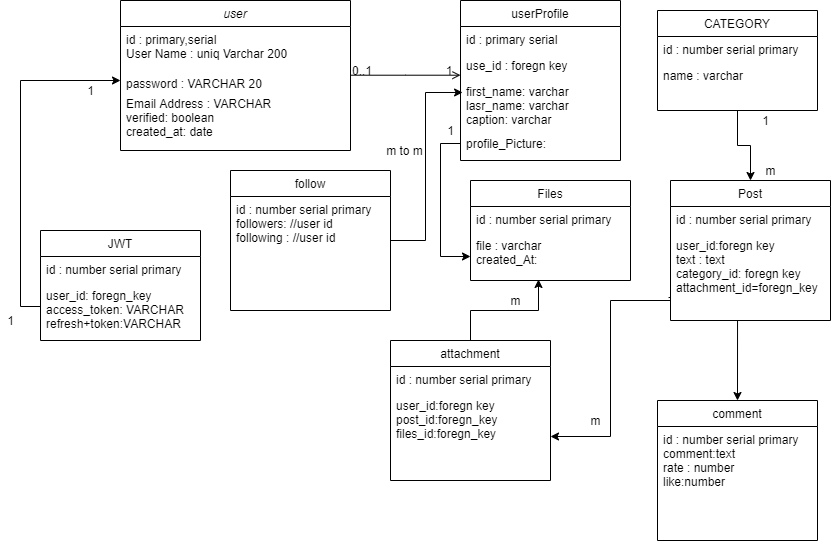

The diagram above was exported from draw.io. Its source (the exported page's mxGraphModel, read from the mxfile embedded in the PNG):
<mxGraphModel dx="1240" dy="561" grid="1" gridSize="10" guides="1" tooltips="1" connect="1" arrows="1" fold="1" page="1" pageScale="1" pageWidth="827" pageHeight="1169" math="0" shadow="0">
  <root>
    <mxCell id="WIyWlLk6GJQsqaUBKTNV-0" />
    <mxCell id="WIyWlLk6GJQsqaUBKTNV-1" parent="WIyWlLk6GJQsqaUBKTNV-0" />
    <mxCell id="zkfFHV4jXpPFQw0GAbJ--0" value="user" style="swimlane;fontStyle=2;align=center;verticalAlign=top;childLayout=stackLayout;horizontal=1;startSize=26;horizontalStack=0;resizeParent=1;resizeLast=0;collapsible=1;marginBottom=0;rounded=0;shadow=0;strokeWidth=1;" parent="WIyWlLk6GJQsqaUBKTNV-1" vertex="1">
      <mxGeometry x="130" y="10" width="230" height="150" as="geometry">
        <mxRectangle x="150" y="70" width="160" height="26" as="alternateBounds" />
      </mxGeometry>
    </mxCell>
    <mxCell id="zkfFHV4jXpPFQw0GAbJ--1" value="id : primary,serial&#10;User Name : uniq Varchar 200" style="text;align=left;verticalAlign=top;spacingLeft=4;spacingRight=4;overflow=hidden;rotatable=0;points=[[0,0.5],[1,0.5]];portConstraint=eastwest;" parent="zkfFHV4jXpPFQw0GAbJ--0" vertex="1">
      <mxGeometry y="26" width="230" height="44" as="geometry" />
    </mxCell>
    <mxCell id="zkfFHV4jXpPFQw0GAbJ--2" value="password : VARCHAR 20" style="text;align=left;verticalAlign=top;spacingLeft=4;spacingRight=4;overflow=hidden;rotatable=0;points=[[0,0.5],[1,0.5]];portConstraint=eastwest;rounded=0;shadow=0;html=0;" parent="zkfFHV4jXpPFQw0GAbJ--0" vertex="1">
      <mxGeometry y="70" width="230" height="20" as="geometry" />
    </mxCell>
    <mxCell id="zkfFHV4jXpPFQw0GAbJ--3" value="Email Address : VARCHAR&#10;verified: boolean &#10;created_at: date" style="text;align=left;verticalAlign=top;spacingLeft=4;spacingRight=4;overflow=hidden;rotatable=0;points=[[0,0.5],[1,0.5]];portConstraint=eastwest;rounded=0;shadow=0;html=0;" parent="zkfFHV4jXpPFQw0GAbJ--0" vertex="1">
      <mxGeometry y="90" width="230" height="60" as="geometry" />
    </mxCell>
    <mxCell id="zkfFHV4jXpPFQw0GAbJ--6" value="Files" style="swimlane;fontStyle=0;align=center;verticalAlign=top;childLayout=stackLayout;horizontal=1;startSize=26;horizontalStack=0;resizeParent=1;resizeLast=0;collapsible=1;marginBottom=0;rounded=0;shadow=0;strokeWidth=1;" parent="WIyWlLk6GJQsqaUBKTNV-1" vertex="1">
      <mxGeometry x="480" y="190" width="160" height="100" as="geometry">
        <mxRectangle x="580" y="380" width="160" height="26" as="alternateBounds" />
      </mxGeometry>
    </mxCell>
    <mxCell id="zkfFHV4jXpPFQw0GAbJ--7" value="id : number serial primary" style="text;align=left;verticalAlign=top;spacingLeft=4;spacingRight=4;overflow=hidden;rotatable=0;points=[[0,0.5],[1,0.5]];portConstraint=eastwest;" parent="zkfFHV4jXpPFQw0GAbJ--6" vertex="1">
      <mxGeometry y="26" width="160" height="26" as="geometry" />
    </mxCell>
    <mxCell id="zkfFHV4jXpPFQw0GAbJ--8" value="file : varchar&#10;created_At:" style="text;align=left;verticalAlign=top;spacingLeft=4;spacingRight=4;overflow=hidden;rotatable=0;points=[[0,0.5],[1,0.5]];portConstraint=eastwest;rounded=0;shadow=0;html=0;" parent="zkfFHV4jXpPFQw0GAbJ--6" vertex="1">
      <mxGeometry y="52" width="160" height="48" as="geometry" />
    </mxCell>
    <mxCell id="zkfFHV4jXpPFQw0GAbJ--17" value="userProfile" style="swimlane;fontStyle=0;align=center;verticalAlign=top;childLayout=stackLayout;horizontal=1;startSize=26;horizontalStack=0;resizeParent=1;resizeLast=0;collapsible=1;marginBottom=0;rounded=0;shadow=0;strokeWidth=1;" parent="WIyWlLk6GJQsqaUBKTNV-1" vertex="1">
      <mxGeometry x="470" y="10" width="160" height="160" as="geometry">
        <mxRectangle x="508" y="120" width="160" height="26" as="alternateBounds" />
      </mxGeometry>
    </mxCell>
    <mxCell id="zkfFHV4jXpPFQw0GAbJ--18" value="id : primary serial" style="text;align=left;verticalAlign=top;spacingLeft=4;spacingRight=4;overflow=hidden;rotatable=0;points=[[0,0.5],[1,0.5]];portConstraint=eastwest;" parent="zkfFHV4jXpPFQw0GAbJ--17" vertex="1">
      <mxGeometry y="26" width="160" height="26" as="geometry" />
    </mxCell>
    <mxCell id="zkfFHV4jXpPFQw0GAbJ--19" value="use_id : foregn key " style="text;align=left;verticalAlign=top;spacingLeft=4;spacingRight=4;overflow=hidden;rotatable=0;points=[[0,0.5],[1,0.5]];portConstraint=eastwest;rounded=0;shadow=0;html=0;" parent="zkfFHV4jXpPFQw0GAbJ--17" vertex="1">
      <mxGeometry y="52" width="160" height="26" as="geometry" />
    </mxCell>
    <mxCell id="zkfFHV4jXpPFQw0GAbJ--20" value="first_name: varchar&#10;lasr_name: varchar&#10;caption: varchar" style="text;align=left;verticalAlign=top;spacingLeft=4;spacingRight=4;overflow=hidden;rotatable=0;points=[[0,0.5],[1,0.5]];portConstraint=eastwest;rounded=0;shadow=0;html=0;" parent="zkfFHV4jXpPFQw0GAbJ--17" vertex="1">
      <mxGeometry y="78" width="160" height="52" as="geometry" />
    </mxCell>
    <mxCell id="zkfFHV4jXpPFQw0GAbJ--21" value="profile_Picture: " style="text;align=left;verticalAlign=top;spacingLeft=4;spacingRight=4;overflow=hidden;rotatable=0;points=[[0,0.5],[1,0.5]];portConstraint=eastwest;rounded=0;shadow=0;html=0;" parent="zkfFHV4jXpPFQw0GAbJ--17" vertex="1">
      <mxGeometry y="130" width="160" height="26" as="geometry" />
    </mxCell>
    <mxCell id="zkfFHV4jXpPFQw0GAbJ--26" value="" style="endArrow=open;shadow=0;strokeWidth=1;rounded=0;endFill=1;edgeStyle=elbowEdgeStyle;elbow=vertical;" parent="WIyWlLk6GJQsqaUBKTNV-1" source="zkfFHV4jXpPFQw0GAbJ--0" target="zkfFHV4jXpPFQw0GAbJ--17" edge="1">
      <mxGeometry x="0.5" y="41" relative="1" as="geometry">
        <mxPoint x="380" y="192" as="sourcePoint" />
        <mxPoint x="540" y="192" as="targetPoint" />
        <mxPoint x="-40" y="32" as="offset" />
      </mxGeometry>
    </mxCell>
    <mxCell id="zkfFHV4jXpPFQw0GAbJ--27" value="0..1" style="resizable=0;align=left;verticalAlign=bottom;labelBackgroundColor=none;fontSize=12;" parent="zkfFHV4jXpPFQw0GAbJ--26" connectable="0" vertex="1">
      <mxGeometry x="-1" relative="1" as="geometry">
        <mxPoint y="4" as="offset" />
      </mxGeometry>
    </mxCell>
    <mxCell id="zkfFHV4jXpPFQw0GAbJ--28" value="1" style="resizable=0;align=right;verticalAlign=bottom;labelBackgroundColor=none;fontSize=12;" parent="zkfFHV4jXpPFQw0GAbJ--26" connectable="0" vertex="1">
      <mxGeometry x="1" relative="1" as="geometry">
        <mxPoint x="-7" y="4" as="offset" />
      </mxGeometry>
    </mxCell>
    <mxCell id="EA0eH_MRhBPMRyTfTXZl-0" style="edgeStyle=orthogonalEdgeStyle;rounded=0;orthogonalLoop=1;jettySize=auto;html=1;exitX=0;exitY=0.5;exitDx=0;exitDy=0;" edge="1" parent="WIyWlLk6GJQsqaUBKTNV-1" source="zkfFHV4jXpPFQw0GAbJ--21" target="zkfFHV4jXpPFQw0GAbJ--8">
      <mxGeometry relative="1" as="geometry" />
    </mxCell>
    <mxCell id="EA0eH_MRhBPMRyTfTXZl-1" value="m" style="text;html=1;align=center;verticalAlign=middle;resizable=0;points=[];autosize=1;strokeColor=none;" vertex="1" parent="WIyWlLk6GJQsqaUBKTNV-1">
      <mxGeometry x="510" y="300" width="30" height="20" as="geometry" />
    </mxCell>
    <mxCell id="EA0eH_MRhBPMRyTfTXZl-2" value="1" style="text;html=1;align=center;verticalAlign=middle;resizable=0;points=[];autosize=1;strokeColor=none;" vertex="1" parent="WIyWlLk6GJQsqaUBKTNV-1">
      <mxGeometry x="450" y="130" width="20" height="20" as="geometry" />
    </mxCell>
    <mxCell id="EA0eH_MRhBPMRyTfTXZl-3" value="JWT" style="swimlane;fontStyle=0;align=center;verticalAlign=top;childLayout=stackLayout;horizontal=1;startSize=26;horizontalStack=0;resizeParent=1;resizeLast=0;collapsible=1;marginBottom=0;rounded=0;shadow=0;strokeWidth=1;" vertex="1" parent="WIyWlLk6GJQsqaUBKTNV-1">
      <mxGeometry x="50" y="240" width="160" height="110" as="geometry">
        <mxRectangle x="50" y="330" width="160" height="26" as="alternateBounds" />
      </mxGeometry>
    </mxCell>
    <mxCell id="EA0eH_MRhBPMRyTfTXZl-4" value="id : number serial primary" style="text;align=left;verticalAlign=top;spacingLeft=4;spacingRight=4;overflow=hidden;rotatable=0;points=[[0,0.5],[1,0.5]];portConstraint=eastwest;" vertex="1" parent="EA0eH_MRhBPMRyTfTXZl-3">
      <mxGeometry y="26" width="160" height="26" as="geometry" />
    </mxCell>
    <mxCell id="EA0eH_MRhBPMRyTfTXZl-5" value="user_id: foregn_key&#10;access_token: VARCHAR &#10;refresh+token:VARCHAR" style="text;align=left;verticalAlign=top;spacingLeft=4;spacingRight=4;overflow=hidden;rotatable=0;points=[[0,0.5],[1,0.5]];portConstraint=eastwest;rounded=0;shadow=0;html=0;" vertex="1" parent="EA0eH_MRhBPMRyTfTXZl-3">
      <mxGeometry y="52" width="160" height="48" as="geometry" />
    </mxCell>
    <mxCell id="EA0eH_MRhBPMRyTfTXZl-7" style="edgeStyle=orthogonalEdgeStyle;rounded=0;orthogonalLoop=1;jettySize=auto;html=1;exitX=0;exitY=0.5;exitDx=0;exitDy=0;entryX=0;entryY=0.5;entryDx=0;entryDy=0;" edge="1" parent="WIyWlLk6GJQsqaUBKTNV-1" source="EA0eH_MRhBPMRyTfTXZl-5" target="zkfFHV4jXpPFQw0GAbJ--2">
      <mxGeometry relative="1" as="geometry" />
    </mxCell>
    <mxCell id="EA0eH_MRhBPMRyTfTXZl-8" value="1" style="text;html=1;align=center;verticalAlign=middle;resizable=0;points=[];autosize=1;strokeColor=none;" vertex="1" parent="WIyWlLk6GJQsqaUBKTNV-1">
      <mxGeometry x="90" y="90" width="20" height="20" as="geometry" />
    </mxCell>
    <mxCell id="EA0eH_MRhBPMRyTfTXZl-9" value="1" style="text;html=1;align=center;verticalAlign=middle;resizable=0;points=[];autosize=1;strokeColor=none;" vertex="1" parent="WIyWlLk6GJQsqaUBKTNV-1">
      <mxGeometry x="10" y="320" width="20" height="20" as="geometry" />
    </mxCell>
    <mxCell id="EA0eH_MRhBPMRyTfTXZl-26" style="edgeStyle=orthogonalEdgeStyle;rounded=0;orthogonalLoop=1;jettySize=auto;html=1;" edge="1" parent="WIyWlLk6GJQsqaUBKTNV-1" source="EA0eH_MRhBPMRyTfTXZl-10" target="EA0eH_MRhBPMRyTfTXZl-14">
      <mxGeometry relative="1" as="geometry" />
    </mxCell>
    <mxCell id="EA0eH_MRhBPMRyTfTXZl-10" value="CATEGORY" style="swimlane;fontStyle=0;align=center;verticalAlign=top;childLayout=stackLayout;horizontal=1;startSize=26;horizontalStack=0;resizeParent=1;resizeLast=0;collapsible=1;marginBottom=0;rounded=0;shadow=0;strokeWidth=1;" vertex="1" parent="WIyWlLk6GJQsqaUBKTNV-1">
      <mxGeometry x="667" y="20" width="160" height="100" as="geometry">
        <mxRectangle x="580" y="380" width="160" height="26" as="alternateBounds" />
      </mxGeometry>
    </mxCell>
    <mxCell id="EA0eH_MRhBPMRyTfTXZl-11" value="id : number serial primary" style="text;align=left;verticalAlign=top;spacingLeft=4;spacingRight=4;overflow=hidden;rotatable=0;points=[[0,0.5],[1,0.5]];portConstraint=eastwest;" vertex="1" parent="EA0eH_MRhBPMRyTfTXZl-10">
      <mxGeometry y="26" width="160" height="26" as="geometry" />
    </mxCell>
    <mxCell id="EA0eH_MRhBPMRyTfTXZl-12" value="name : varchar " style="text;align=left;verticalAlign=top;spacingLeft=4;spacingRight=4;overflow=hidden;rotatable=0;points=[[0,0.5],[1,0.5]];portConstraint=eastwest;rounded=0;shadow=0;html=0;" vertex="1" parent="EA0eH_MRhBPMRyTfTXZl-10">
      <mxGeometry y="52" width="160" height="48" as="geometry" />
    </mxCell>
    <mxCell id="EA0eH_MRhBPMRyTfTXZl-14" value="Post" style="swimlane;fontStyle=0;align=center;verticalAlign=top;childLayout=stackLayout;horizontal=1;startSize=26;horizontalStack=0;resizeParent=1;resizeLast=0;collapsible=1;marginBottom=0;rounded=0;shadow=0;strokeWidth=1;" vertex="1" parent="WIyWlLk6GJQsqaUBKTNV-1">
      <mxGeometry x="680" y="190" width="160" height="140" as="geometry">
        <mxRectangle x="580" y="380" width="160" height="26" as="alternateBounds" />
      </mxGeometry>
    </mxCell>
    <mxCell id="EA0eH_MRhBPMRyTfTXZl-15" value="id : number serial primary" style="text;align=left;verticalAlign=top;spacingLeft=4;spacingRight=4;overflow=hidden;rotatable=0;points=[[0,0.5],[1,0.5]];portConstraint=eastwest;" vertex="1" parent="EA0eH_MRhBPMRyTfTXZl-14">
      <mxGeometry y="26" width="160" height="26" as="geometry" />
    </mxCell>
    <mxCell id="EA0eH_MRhBPMRyTfTXZl-16" value="user_id:foregn key&#10;text : text&#10;category_id: foregn key&#10;attachment_id=foregn_key" style="text;align=left;verticalAlign=top;spacingLeft=4;spacingRight=4;overflow=hidden;rotatable=0;points=[[0,0.5],[1,0.5]];portConstraint=eastwest;rounded=0;shadow=0;html=0;" vertex="1" parent="EA0eH_MRhBPMRyTfTXZl-14">
      <mxGeometry y="52" width="160" height="88" as="geometry" />
    </mxCell>
    <mxCell id="EA0eH_MRhBPMRyTfTXZl-22" style="edgeStyle=orthogonalEdgeStyle;rounded=0;orthogonalLoop=1;jettySize=auto;html=1;exitX=0.5;exitY=0;exitDx=0;exitDy=0;entryX=0.425;entryY=0.979;entryDx=0;entryDy=0;entryPerimeter=0;" edge="1" parent="WIyWlLk6GJQsqaUBKTNV-1" source="EA0eH_MRhBPMRyTfTXZl-17" target="zkfFHV4jXpPFQw0GAbJ--8">
      <mxGeometry relative="1" as="geometry" />
    </mxCell>
    <mxCell id="EA0eH_MRhBPMRyTfTXZl-17" value="attachment" style="swimlane;fontStyle=0;align=center;verticalAlign=top;childLayout=stackLayout;horizontal=1;startSize=26;horizontalStack=0;resizeParent=1;resizeLast=0;collapsible=1;marginBottom=0;rounded=0;shadow=0;strokeWidth=1;" vertex="1" parent="WIyWlLk6GJQsqaUBKTNV-1">
      <mxGeometry x="400" y="350" width="160" height="140" as="geometry">
        <mxRectangle x="580" y="380" width="160" height="26" as="alternateBounds" />
      </mxGeometry>
    </mxCell>
    <mxCell id="EA0eH_MRhBPMRyTfTXZl-18" value="id : number serial primary" style="text;align=left;verticalAlign=top;spacingLeft=4;spacingRight=4;overflow=hidden;rotatable=0;points=[[0,0.5],[1,0.5]];portConstraint=eastwest;" vertex="1" parent="EA0eH_MRhBPMRyTfTXZl-17">
      <mxGeometry y="26" width="160" height="26" as="geometry" />
    </mxCell>
    <mxCell id="EA0eH_MRhBPMRyTfTXZl-19" value="user_id:foregn key&#10;post_id:foregn_key&#10;files_id:foregn_key" style="text;align=left;verticalAlign=top;spacingLeft=4;spacingRight=4;overflow=hidden;rotatable=0;points=[[0,0.5],[1,0.5]];portConstraint=eastwest;rounded=0;shadow=0;html=0;" vertex="1" parent="EA0eH_MRhBPMRyTfTXZl-17">
      <mxGeometry y="52" width="160" height="88" as="geometry" />
    </mxCell>
    <mxCell id="EA0eH_MRhBPMRyTfTXZl-23" style="edgeStyle=orthogonalEdgeStyle;rounded=0;orthogonalLoop=1;jettySize=auto;html=1;exitX=-0.012;exitY=0.739;exitDx=0;exitDy=0;exitPerimeter=0;" edge="1" parent="WIyWlLk6GJQsqaUBKTNV-1" source="EA0eH_MRhBPMRyTfTXZl-16" target="EA0eH_MRhBPMRyTfTXZl-19">
      <mxGeometry relative="1" as="geometry">
        <Array as="points">
          <mxPoint x="680" y="307" />
          <mxPoint x="680" y="310" />
          <mxPoint x="620" y="310" />
          <mxPoint x="620" y="446" />
        </Array>
      </mxGeometry>
    </mxCell>
    <mxCell id="EA0eH_MRhBPMRyTfTXZl-25" value="m" style="text;html=1;align=center;verticalAlign=middle;resizable=0;points=[];autosize=1;strokeColor=none;" vertex="1" parent="WIyWlLk6GJQsqaUBKTNV-1">
      <mxGeometry x="590" y="420" width="30" height="20" as="geometry" />
    </mxCell>
    <mxCell id="EA0eH_MRhBPMRyTfTXZl-27" value="1" style="text;html=1;align=center;verticalAlign=middle;resizable=0;points=[];autosize=1;strokeColor=none;" vertex="1" parent="WIyWlLk6GJQsqaUBKTNV-1">
      <mxGeometry x="765" y="120" width="20" height="20" as="geometry" />
    </mxCell>
    <mxCell id="EA0eH_MRhBPMRyTfTXZl-28" value="m" style="text;html=1;align=center;verticalAlign=middle;resizable=0;points=[];autosize=1;strokeColor=none;" vertex="1" parent="WIyWlLk6GJQsqaUBKTNV-1">
      <mxGeometry x="765" y="170" width="30" height="20" as="geometry" />
    </mxCell>
    <mxCell id="EA0eH_MRhBPMRyTfTXZl-29" value="comment" style="swimlane;fontStyle=0;align=center;verticalAlign=top;childLayout=stackLayout;horizontal=1;startSize=26;horizontalStack=0;resizeParent=1;resizeLast=0;collapsible=1;marginBottom=0;rounded=0;shadow=0;strokeWidth=1;" vertex="1" parent="WIyWlLk6GJQsqaUBKTNV-1">
      <mxGeometry x="667" y="410" width="160" height="140" as="geometry">
        <mxRectangle x="580" y="380" width="160" height="26" as="alternateBounds" />
      </mxGeometry>
    </mxCell>
    <mxCell id="EA0eH_MRhBPMRyTfTXZl-34" value="id : number serial primary&#10;comment:text&#10;rate : number&#10;like:number" style="text;align=left;verticalAlign=top;spacingLeft=4;spacingRight=4;overflow=hidden;rotatable=0;points=[[0,0.5],[1,0.5]];portConstraint=eastwest;rounded=0;shadow=0;html=0;" vertex="1" parent="EA0eH_MRhBPMRyTfTXZl-29">
      <mxGeometry y="26" width="160" height="88" as="geometry" />
    </mxCell>
    <mxCell id="EA0eH_MRhBPMRyTfTXZl-32" style="edgeStyle=orthogonalEdgeStyle;rounded=0;orthogonalLoop=1;jettySize=auto;html=1;exitX=0.419;exitY=1;exitDx=0;exitDy=0;entryX=0.5;entryY=0;entryDx=0;entryDy=0;exitPerimeter=0;" edge="1" parent="WIyWlLk6GJQsqaUBKTNV-1" source="EA0eH_MRhBPMRyTfTXZl-16" target="EA0eH_MRhBPMRyTfTXZl-29">
      <mxGeometry relative="1" as="geometry" />
    </mxCell>
    <mxCell id="EA0eH_MRhBPMRyTfTXZl-35" value="follow" style="swimlane;fontStyle=0;align=center;verticalAlign=top;childLayout=stackLayout;horizontal=1;startSize=26;horizontalStack=0;resizeParent=1;resizeLast=0;collapsible=1;marginBottom=0;rounded=0;shadow=0;strokeWidth=1;" vertex="1" parent="WIyWlLk6GJQsqaUBKTNV-1">
      <mxGeometry x="240" y="180" width="160" height="140" as="geometry">
        <mxRectangle x="580" y="380" width="160" height="26" as="alternateBounds" />
      </mxGeometry>
    </mxCell>
    <mxCell id="EA0eH_MRhBPMRyTfTXZl-36" value="id : number serial primary&#10;followers: //user id&#10;following : //user id" style="text;align=left;verticalAlign=top;spacingLeft=4;spacingRight=4;overflow=hidden;rotatable=0;points=[[0,0.5],[1,0.5]];portConstraint=eastwest;rounded=0;shadow=0;html=0;" vertex="1" parent="EA0eH_MRhBPMRyTfTXZl-35">
      <mxGeometry y="26" width="160" height="88" as="geometry" />
    </mxCell>
    <mxCell id="EA0eH_MRhBPMRyTfTXZl-37" style="edgeStyle=orthogonalEdgeStyle;rounded=0;orthogonalLoop=1;jettySize=auto;html=1;exitX=1;exitY=0.5;exitDx=0;exitDy=0;entryX=0.013;entryY=0.269;entryDx=0;entryDy=0;entryPerimeter=0;" edge="1" parent="WIyWlLk6GJQsqaUBKTNV-1" source="EA0eH_MRhBPMRyTfTXZl-36" target="zkfFHV4jXpPFQw0GAbJ--20">
      <mxGeometry relative="1" as="geometry" />
    </mxCell>
    <mxCell id="EA0eH_MRhBPMRyTfTXZl-38" value="m to m" style="text;html=1;align=center;verticalAlign=middle;resizable=0;points=[];autosize=1;strokeColor=none;" vertex="1" parent="WIyWlLk6GJQsqaUBKTNV-1">
      <mxGeometry x="389" y="150" width="50" height="20" as="geometry" />
    </mxCell>
  </root>
</mxGraphModel>